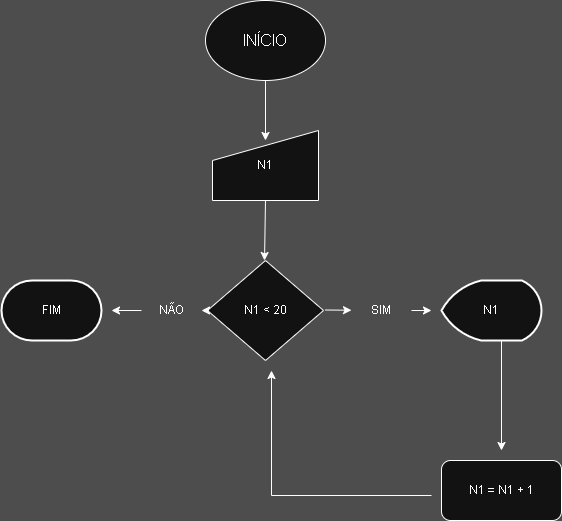

The diagram above was exported from draw.io. Its source (the exported page's mxGraphModel, read from the mxfile embedded in the PNG):
<mxGraphModel dx="1426" dy="755" grid="1" gridSize="10" guides="1" tooltips="1" connect="1" arrows="1" fold="1" page="1" pageScale="1" pageWidth="827" pageHeight="1169" background="light-dark(#FFFFFF,#4D4D4D)" math="0" shadow="0">
  <root>
    <mxCell id="0" />
    <mxCell id="1" parent="0" />
    <mxCell id="z7x8O0AUhwfHHXIt3IQb-1" value="&lt;font size=&quot;3&quot;&gt;INÍCIO&lt;/font&gt;" style="ellipse;whiteSpace=wrap;html=1;" vertex="1" parent="1">
      <mxGeometry x="354" y="90" width="120" height="80" as="geometry" />
    </mxCell>
    <mxCell id="z7x8O0AUhwfHHXIt3IQb-2" value="" style="endArrow=classic;html=1;rounded=0;" edge="1" parent="1">
      <mxGeometry width="50" height="50" relative="1" as="geometry">
        <mxPoint x="414" y="170" as="sourcePoint" />
        <mxPoint x="414" y="230" as="targetPoint" />
      </mxGeometry>
    </mxCell>
    <mxCell id="z7x8O0AUhwfHHXIt3IQb-3" value="N1" style="shape=manualInput;whiteSpace=wrap;html=1;" vertex="1" parent="1">
      <mxGeometry x="361" y="220" width="106" height="70" as="geometry" />
    </mxCell>
    <mxCell id="z7x8O0AUhwfHHXIt3IQb-4" value="" style="endArrow=classic;html=1;rounded=0;" edge="1" parent="1">
      <mxGeometry width="50" height="50" relative="1" as="geometry">
        <mxPoint x="414" y="290" as="sourcePoint" />
        <mxPoint x="413" y="350" as="targetPoint" />
      </mxGeometry>
    </mxCell>
    <mxCell id="z7x8O0AUhwfHHXIt3IQb-5" value="N1 &amp;lt; 20" style="rhombus;whiteSpace=wrap;html=1;" vertex="1" parent="1">
      <mxGeometry x="356" y="350" width="116" height="100" as="geometry" />
    </mxCell>
    <mxCell id="z7x8O0AUhwfHHXIt3IQb-6" value="" style="endArrow=classic;html=1;rounded=0;exitX=0;exitY=0.5;exitDx=0;exitDy=0;" edge="1" parent="1" source="z7x8O0AUhwfHHXIt3IQb-9">
      <mxGeometry width="50" height="50" relative="1" as="geometry">
        <mxPoint x="294" y="400" as="sourcePoint" />
        <mxPoint x="260" y="400" as="targetPoint" />
      </mxGeometry>
    </mxCell>
    <mxCell id="z7x8O0AUhwfHHXIt3IQb-8" value="" style="endArrow=classic;html=1;rounded=0;" edge="1" parent="1">
      <mxGeometry width="50" height="50" relative="1" as="geometry">
        <mxPoint x="354" y="400" as="sourcePoint" />
        <mxPoint x="354" y="400" as="targetPoint" />
      </mxGeometry>
    </mxCell>
    <mxCell id="z7x8O0AUhwfHHXIt3IQb-10" value="" style="endArrow=classic;html=1;rounded=0;exitX=0;exitY=0.5;exitDx=0;exitDy=0;" edge="1" parent="1" source="z7x8O0AUhwfHHXIt3IQb-5" target="z7x8O0AUhwfHHXIt3IQb-9">
      <mxGeometry width="50" height="50" relative="1" as="geometry">
        <mxPoint x="356" y="400" as="sourcePoint" />
        <mxPoint x="260" y="400" as="targetPoint" />
      </mxGeometry>
    </mxCell>
    <mxCell id="z7x8O0AUhwfHHXIt3IQb-9" value="NÃO" style="text;html=1;align=center;verticalAlign=middle;whiteSpace=wrap;rounded=0;" vertex="1" parent="1">
      <mxGeometry x="290" y="385" width="60" height="30" as="geometry" />
    </mxCell>
    <mxCell id="z7x8O0AUhwfHHXIt3IQb-12" value="FIM" style="strokeWidth=2;html=1;shape=mxgraph.flowchart.terminator;whiteSpace=wrap;" vertex="1" parent="1">
      <mxGeometry x="150" y="370" width="100" height="60" as="geometry" />
    </mxCell>
    <mxCell id="z7x8O0AUhwfHHXIt3IQb-14" value="" style="endArrow=classic;html=1;rounded=0;" edge="1" parent="1" source="z7x8O0AUhwfHHXIt3IQb-15">
      <mxGeometry width="50" height="50" relative="1" as="geometry">
        <mxPoint x="474" y="399.5" as="sourcePoint" />
        <mxPoint x="580" y="400" as="targetPoint" />
      </mxGeometry>
    </mxCell>
    <mxCell id="z7x8O0AUhwfHHXIt3IQb-16" value="" style="endArrow=classic;html=1;rounded=0;" edge="1" parent="1" target="z7x8O0AUhwfHHXIt3IQb-15">
      <mxGeometry width="50" height="50" relative="1" as="geometry">
        <mxPoint x="474" y="399.5" as="sourcePoint" />
        <mxPoint x="580" y="400" as="targetPoint" />
      </mxGeometry>
    </mxCell>
    <mxCell id="z7x8O0AUhwfHHXIt3IQb-15" value="SIM" style="text;html=1;align=center;verticalAlign=middle;whiteSpace=wrap;rounded=0;" vertex="1" parent="1">
      <mxGeometry x="500" y="385" width="60" height="30" as="geometry" />
    </mxCell>
    <mxCell id="z7x8O0AUhwfHHXIt3IQb-17" value="N1" style="strokeWidth=2;html=1;shape=mxgraph.flowchart.display;whiteSpace=wrap;" vertex="1" parent="1">
      <mxGeometry x="590" y="370" width="100" height="60" as="geometry" />
    </mxCell>
    <mxCell id="z7x8O0AUhwfHHXIt3IQb-18" value="" style="endArrow=classic;html=1;rounded=0;" edge="1" parent="1">
      <mxGeometry width="50" height="50" relative="1" as="geometry">
        <mxPoint x="650" y="430" as="sourcePoint" />
        <mxPoint x="650" y="540" as="targetPoint" />
      </mxGeometry>
    </mxCell>
    <mxCell id="z7x8O0AUhwfHHXIt3IQb-19" value="N1 = N1 + 1" style="rounded=1;whiteSpace=wrap;html=1;" vertex="1" parent="1">
      <mxGeometry x="590" y="550" width="120" height="60" as="geometry" />
    </mxCell>
    <mxCell id="z7x8O0AUhwfHHXIt3IQb-20" value="" style="endArrow=classic;html=1;rounded=0;" edge="1" parent="1">
      <mxGeometry width="50" height="50" relative="1" as="geometry">
        <mxPoint x="580" y="585" as="sourcePoint" />
        <mxPoint x="420" y="460" as="targetPoint" />
        <Array as="points">
          <mxPoint x="420" y="585" />
        </Array>
      </mxGeometry>
    </mxCell>
  </root>
</mxGraphModel>